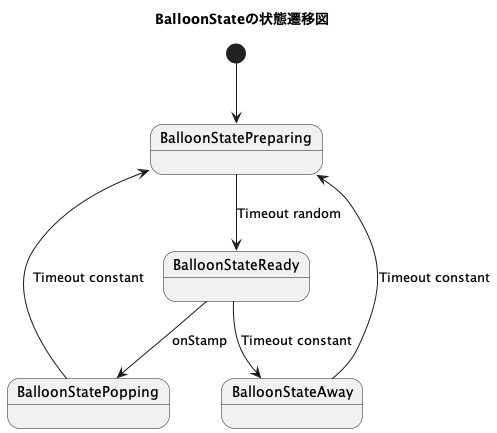

The diagram above was rendered by PlantUML. Its source (embedded in the PNG):
@startuml BalloonStateの状態遷移図
title BalloonStateの状態遷移図


[*] --> BalloonStatePreparing
BalloonStatePreparing --> BalloonStateReady : Timeout random
BalloonStateReady --> BalloonStatePopping : onStamp
BalloonStatePopping --> BalloonStatePreparing : Timeout constant
BalloonStateReady --> BalloonStateAway : Timeout constant
BalloonStateAway --> BalloonStatePreparing : Timeout constant


@enduml